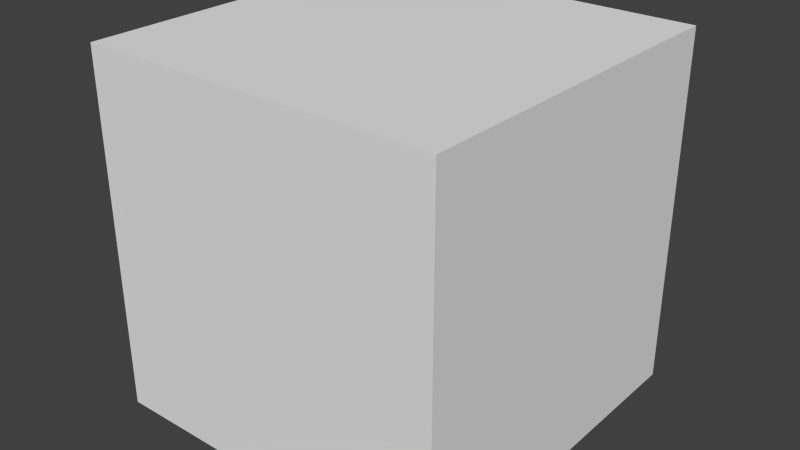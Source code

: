 # Source: skybox.blend  (saved by Blender 2.70.0; exported with 4.5.12 LTS)
import bpy
from mathutils import Matrix  # noqa: F401  (used for matrix-valued properties, if any)

bpy.ops.wm.read_factory_settings(use_empty=True)
scene = bpy.context.scene
scene.name = 'Scene'

# ---- collections
col_collection_1 = bpy.data.collections.new('Collection 1'); scene.collection.children.link(col_collection_1)

# ---- world
world_world = bpy.data.worlds.new('World'); scene.world = world_world
world_world.color = (0.05088, 0.05088, 0.05088)
world_world.use_sun_shadow = False
world_world.sun_shadow_jitter_overblur = 0.0
world_world.cycles.sampling_method = 'MANUAL'
world_world.cycles.sample_map_resolution = 256

# ---- meshes
me_cube_002 = bpy.data.meshes.new('Cube.002')
me_cube_002.from_pydata([(-1.0, -1.0, -1.0), (-1.0, 1.0, -1.0), (1.0, 1.0, -1.0), (1.0, -1.0, -1.0), (-1.0, -1.0, 1.0), (-1.0, 1.0, 1.0), (1.0, 1.0, 1.0), (1.0, -1.0, 1.0)], [], [(4, 0, 1, 5), (5, 1, 2, 6), (6, 2, 3, 7), (7, 3, 0, 4), (0, 3, 2, 1), (7, 4, 5, 6)])
_uv = me_cube_002.uv_layers.new(name='UVMap')
_uv.uv.foreach_set('vector', [0.5, 8.941e-08, 0.5, 0.3333, 0.25, 0.3333, 0.25, 2.086e-07, 4.327e-05, 0.3333, 0.25, 0.3333, 0.25, 0.6667, 4.341e-05, 0.6667, 0.25, 1.0, 0.25, 0.6667, 0.5, 0.6667, 0.5, 1.0, 0.75, 0.6667, 0.5, 0.6667, 0.5, 0.3333, 0.75, 0.3333, 0.5, 0.3333, 0.5, 0.6667, 0.25, 0.6667, 0.25, 0.3333, 0.75, 0.6667, 0.75, 0.3333, 1.0, 0.3333, 1.0, 0.6667])
me_cube_002.use_remesh_preserve_volume = False
me_cube_002.use_remesh_preserve_attributes = False
me_cube_002.use_mirror_vertex_groups = False
me_cube_002.update()

# ---- objects
ob_cube = bpy.data.objects.new('Cube', me_cube_002)

# ---- transforms, parenting, visibility, modifiers, constraints
ob_cube.location = (0.0, 0.0, 0.0)
ob_cube.rotation_euler = (-1.344e-07, -1.571, 0.0)
ob_cube.lineart.crease_threshold = 0.0

# ---- collection membership
col_collection_1.objects.link(ob_cube)

# ---- scene / render settings (as saved in the file)
scene.frame_start = 1; scene.frame_end = 250; scene.frame_set(98)
scene.render.engine = 'BLENDER_EEVEE_NEXT'
scene.render.resolution_percentage = 50
scene.render.dither_intensity = 0.0
scene.cycles.use_denoising = False
scene.cycles.samples = 10
scene.cycles.sampling_pattern = 'TABULATED_SOBOL'
scene.cycles.light_sampling_threshold = 0.0
scene.cycles.use_adaptive_sampling = False
scene.cycles.use_light_tree = False
scene.cycles.blur_glossy = 0.0
scene.cycles.volume_bounces = 1
scene.cycles.pixel_filter_type = 'GAUSSIAN'
scene.cycles.sample_clamp_indirect = 0.0
scene.view_settings.view_transform = 'Standard'
bpy.context.view_layer.update()

# ---- added for rendering (the .blend has no active camera and no usable light): camera, sun
cam_auto = bpy.data.cameras.new('AutoCamera')
cam_auto.lens = 50.0
cam_auto.sensor_width = 36.0
cam_auto.clip_end = 1000.0
ob_auto_camera = bpy.data.objects.new('AutoCamera', cam_auto)
scene.collection.objects.link(ob_auto_camera)
ob_auto_camera.location = (3.20507, -3.84609, 2.56406)
ob_auto_camera.rotation_euler = (1.09748, -7.21219e-08, 0.694738)
scene.camera = ob_auto_camera
light_auto_sun = bpy.data.lights.new('AutoSun', 'SUN')
light_auto_sun.energy = 3.0
light_auto_sun.angle = 0.0523599
ob_auto_sun = bpy.data.objects.new('AutoSun', light_auto_sun)
scene.collection.objects.link(ob_auto_sun)
ob_auto_sun.rotation_euler = (0.872665, 0.174533, 0.523599)
bpy.context.view_layer.update()
